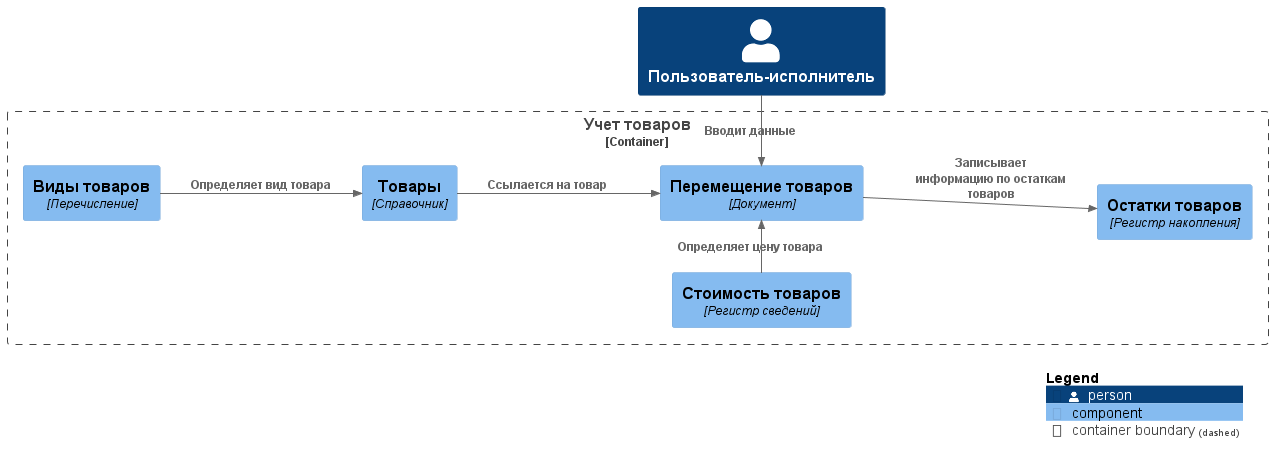

The diagram above was rendered by PlantUML. Its source (embedded in the PNG):
@startuml Example 1C C4 - Component

!include https://raw.githubusercontent.com/plantuml-stdlib/C4-PlantUML/master/C4_Component.puml

LAYOUT_LANDSCAPE()

Person(SystemUser1, "Пользователь-исполнитель")

Container_Boundary(SubsysGoodsObjects, "Учет товаров") {
  Component(Cat_Goods, "Товары", "Справочник")
  Component(Doc_MovementsOfGoods, "Перемещение товаров", "Документ")
  Component(Enum_GoodsType, "Виды товаров", "Перечисление")
  Component(InfoReg_GoodsCosts, "Стоимость товаров", "Регистр сведений")
  Component(AccumReg_RemainingGoods, "Остатки товаров", "Регистр накопления")
}

Rel_U(SystemUser1, Doc_MovementsOfGoods, "Вводит данные")
Rel(Enum_GoodsType, Cat_Goods, "Определяет вид товара")
Rel_D(InfoReg_GoodsCosts, Doc_MovementsOfGoods, "Определяет цену товара")
Rel(Cat_Goods, Doc_MovementsOfGoods, "Ссылается на товар")
Rel(Doc_MovementsOfGoods, AccumReg_RemainingGoods, "Записывает информацию по остаткам товаров")

SHOW_LEGEND()

@enduml